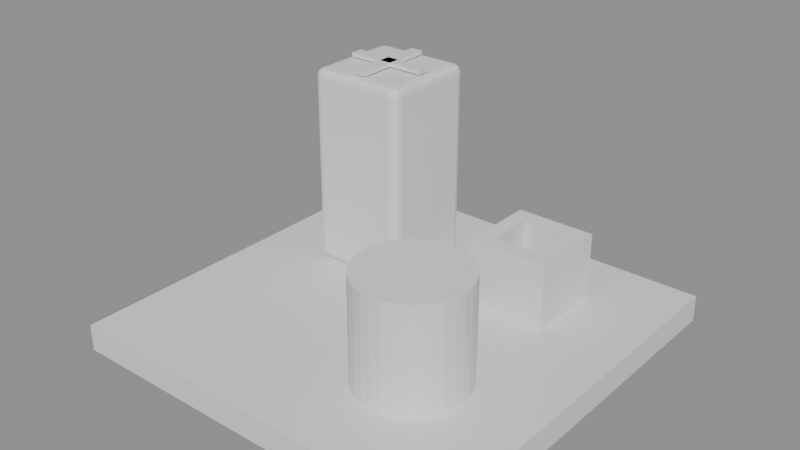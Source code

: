 # Source: escena.blend  (saved by Blender 5.2.45; exported with 4.5.12 LTS)
import bpy
from mathutils import Matrix  # noqa: F401  (used for matrix-valued properties, if any)

bpy.ops.wm.read_factory_settings(use_empty=True)
scene = bpy.context.scene
scene.name = 'Scene'

# ---- materials (node trees are filled in below, after node groups)
mat_losa = bpy.data.materials.new('losa')
mat_losa.diffuse_color = (0.58, 0.67, 0.8, 1.0)
mat_azul = bpy.data.materials.new('azul')
mat_azul.diffuse_color = (0.1, 0.27, 0.86, 1.0)
mat_naranja = bpy.data.materials.new('naranja')
mat_naranja.diffuse_color = (0.89, 0.38, 0.03, 1.0)
mat_verde = bpy.data.materials.new('verde')
mat_verde.diffuse_color = (0.09, 0.56, 0.31, 1.0)
mat_x = bpy.data.materials.new('x')
mat_x.diffuse_color = (1.0, 1.0, 1.0, 1.0)
mat_aspas = bpy.data.materials.new('aspas')
mat_aspas.diffuse_color = (0.02, 0.02, 0.03, 1.0)

# ---- material node trees
mat_losa.use_nodes = True; mat_losa.node_tree.nodes.clear()
_N = mat_losa.node_tree.nodes; _L = mat_losa.node_tree.links
n0 = _N.new('ShaderNodeBsdfPrincipled'); n0.name = 'Principled BSDF'; n0.location = (-200, 100)
n0.inputs[10].default_value = 0.005
n1 = _N.new('ShaderNodeOutputMaterial'); n1.name = 'Material Output'; n1.location = (200, 100)
_L.new(n0.outputs[0], n1.inputs[0])
n1.is_active_output = True
mat_azul.use_nodes = True; mat_azul.node_tree.nodes.clear()
_N = mat_azul.node_tree.nodes; _L = mat_azul.node_tree.links
n0 = _N.new('ShaderNodeBsdfPrincipled'); n0.name = 'Principled BSDF'; n0.location = (-200, 100)
n0.inputs[10].default_value = 0.005
n1 = _N.new('ShaderNodeOutputMaterial'); n1.name = 'Material Output'; n1.location = (200, 100)
_L.new(n0.outputs[0], n1.inputs[0])
n1.is_active_output = True
mat_naranja.use_nodes = True; mat_naranja.node_tree.nodes.clear()
_N = mat_naranja.node_tree.nodes; _L = mat_naranja.node_tree.links
n0 = _N.new('ShaderNodeBsdfPrincipled'); n0.name = 'Principled BSDF'; n0.location = (-200, 100)
n0.inputs[10].default_value = 0.005
n1 = _N.new('ShaderNodeOutputMaterial'); n1.name = 'Material Output'; n1.location = (200, 100)
_L.new(n0.outputs[0], n1.inputs[0])
n1.is_active_output = True
mat_verde.use_nodes = True; mat_verde.node_tree.nodes.clear()
_N = mat_verde.node_tree.nodes; _L = mat_verde.node_tree.links
n0 = _N.new('ShaderNodeBsdfPrincipled'); n0.name = 'Principled BSDF'; n0.location = (-200, 100)
n0.inputs[10].default_value = 0.005
n1 = _N.new('ShaderNodeOutputMaterial'); n1.name = 'Material Output'; n1.location = (200, 100)
_L.new(n0.outputs[0], n1.inputs[0])
n1.is_active_output = True
mat_x.use_nodes = True; mat_x.node_tree.nodes.clear()
_N = mat_x.node_tree.nodes; _L = mat_x.node_tree.links
n0 = _N.new('ShaderNodeBsdfPrincipled'); n0.name = 'Principled BSDF'; n0.location = (-200, 100)
n0.inputs[10].default_value = 0.005
n1 = _N.new('ShaderNodeOutputMaterial'); n1.name = 'Material Output'; n1.location = (200, 100)
_L.new(n0.outputs[0], n1.inputs[0])
n1.is_active_output = True
mat_aspas.use_nodes = True; mat_aspas.node_tree.nodes.clear()
_N = mat_aspas.node_tree.nodes; _L = mat_aspas.node_tree.links
n0 = _N.new('ShaderNodeBsdfPrincipled'); n0.name = 'Principled BSDF'; n0.location = (-200, 100)
n0.inputs[10].default_value = 0.005
n1 = _N.new('ShaderNodeOutputMaterial'); n1.name = 'Material Output'; n1.location = (200, 100)
_L.new(n0.outputs[0], n1.inputs[0])
n1.is_active_output = True

# ---- meshes
me_cube = bpy.data.meshes.new('Cube')
me_cube.from_pydata([(-3.0, -3.0, -0.2), (-3.0, -3.0, 0.2), (-3.0, 3.0, -0.2), (-3.0, 3.0, 0.2), (3.0, -3.0, -0.2), (3.0, -3.0, 0.2), (3.0, 3.0, -0.2), (3.0, 3.0, 0.2)], [], [(0, 1, 3, 2), (2, 3, 7, 6), (6, 7, 5, 4), (4, 5, 1, 0), (2, 6, 4, 0), (7, 3, 1, 5)])
_uv = me_cube.uv_layers.new(name='UVMap')
_uv.uv.foreach_set('vector', [0.375, 0.0, 0.625, 0.0, 0.625, 0.25, 0.375, 0.25, 0.375, 0.25, 0.625, 0.25, 0.625, 0.5, 0.375, 0.5, 0.375, 0.5, 0.625, 0.5, 0.625, 0.75, 0.375, 0.75, 0.375, 0.75, 0.625, 0.75, 0.625, 1.0, 0.375, 1.0, 0.125, 0.5, 0.375, 0.5, 0.375, 0.75, 0.125, 0.75, 0.625, 0.5, 0.875, 0.5, 0.875, 0.75, 0.625, 0.75])
me_cube.materials.append(mat_losa)
me_cube.update()
me_cube_001 = bpy.data.meshes.new('Cube.001')
me_cube_001.from_pydata([(-0.75, -0.75, -1.5), (-0.75, -0.75, 1.5), (-0.75, 0.75, -1.5), (-0.75, 0.75, 1.5), (0.75, -0.75, -1.5), (0.75, -0.75, 1.5), (0.75, 0.75, -1.5), (0.75, 0.75, 1.5)], [], [(0, 1, 3, 2), (2, 3, 7, 6), (6, 7, 5, 4), (4, 5, 1, 0), (2, 6, 4, 0), (7, 3, 1, 5)])
_uv = me_cube_001.uv_layers.new(name='UVMap')
_uv.uv.foreach_set('vector', [0.375, 0.0, 0.625, 0.0, 0.625, 0.25, 0.375, 0.25, 0.375, 0.25, 0.625, 0.25, 0.625, 0.5, 0.375, 0.5, 0.375, 0.5, 0.625, 0.5, 0.625, 0.75, 0.375, 0.75, 0.375, 0.75, 0.625, 0.75, 0.625, 1.0, 0.375, 1.0, 0.125, 0.5, 0.375, 0.5, 0.375, 0.75, 0.125, 0.75, 0.625, 0.5, 0.875, 0.5, 0.875, 0.75, 0.625, 0.75])
me_cube_001.materials.append(mat_azul)
me_cube_001.update()
me_cylinder = bpy.data.meshes.new('Cylinder')
me_cylinder.from_pydata([(0.0, 0.8, -0.8), (0.0, 0.8, 0.8), (0.1561, 0.7846, -0.8), (0.1561, 0.7846, 0.8), (0.3061, 0.7391, -0.8), (0.3061, 0.7391, 0.8), (0.4445, 0.6652, -0.8), (0.4445, 0.6652, 0.8), (0.5657, 0.5657, -0.8), (0.5657, 0.5657, 0.8), (0.6652, 0.4445, -0.8), (0.6652, 0.4445, 0.8), (0.7391, 0.3061, -0.8), (0.7391, 0.3061, 0.8), (0.7846, 0.1561, -0.8), (0.7846, 0.1561, 0.8), (0.8, 0.0, -0.8), (0.8, 0.0, 0.8), (0.7846, -0.1561, -0.8), (0.7846, -0.1561, 0.8), (0.7391, -0.3061, -0.8), (0.7391, -0.3061, 0.8), (0.6652, -0.4445, -0.8), (0.6652, -0.4445, 0.8), (0.5657, -0.5657, -0.8), (0.5657, -0.5657, 0.8), (0.4445, -0.6652, -0.8), (0.4445, -0.6652, 0.8), (0.3061, -0.7391, -0.8), (0.3061, -0.7391, 0.8), (0.1561, -0.7846, -0.8), (0.1561, -0.7846, 0.8), (0.0, -0.8, -0.8), (0.0, -0.8, 0.8), (-0.1561, -0.7846, -0.8), (-0.1561, -0.7846, 0.8), (-0.3061, -0.7391, -0.8), (-0.3061, -0.7391, 0.8), (-0.4445, -0.6652, -0.8), (-0.4445, -0.6652, 0.8), (-0.5657, -0.5657, -0.8), (-0.5657, -0.5657, 0.8), (-0.6652, -0.4445, -0.8), (-0.6652, -0.4445, 0.8), (-0.7391, -0.3061, -0.8), (-0.7391, -0.3061, 0.8), (-0.7846, -0.1561, -0.8), (-0.7846, -0.1561, 0.8), (-0.8, 0.0, -0.8), (-0.8, 0.0, 0.8), (-0.7846, 0.1561, -0.8), (-0.7846, 0.1561, 0.8), (-0.7391, 0.3061, -0.8), (-0.7391, 0.3061, 0.8), (-0.6652, 0.4445, -0.8), (-0.6652, 0.4445, 0.8), (-0.5657, 0.5657, -0.8), (-0.5657, 0.5657, 0.8), (-0.4445, 0.6652, -0.8), (-0.4445, 0.6652, 0.8), (-0.3061, 0.7391, -0.8), (-0.3061, 0.7391, 0.8), (-0.1561, 0.7846, -0.8), (-0.1561, 0.7846, 0.8)], [], [(0, 1, 3, 2), (2, 3, 5, 4), (4, 5, 7, 6), (6, 7, 9, 8), (8, 9, 11, 10), (10, 11, 13, 12), (12, 13, 15, 14), (14, 15, 17, 16), (16, 17, 19, 18), (18, 19, 21, 20), (20, 21, 23, 22), (22, 23, 25, 24), (24, 25, 27, 26), (26, 27, 29, 28), (28, 29, 31, 30), (30, 31, 33, 32), (32, 33, 35, 34), (34, 35, 37, 36), (36, 37, 39, 38), (38, 39, 41, 40), (40, 41, 43, 42), (42, 43, 45, 44), (44, 45, 47, 46), (46, 47, 49, 48), (48, 49, 51, 50), (50, 51, 53, 52), (52, 53, 55, 54), (54, 55, 57, 56), (56, 57, 59, 58), (58, 59, 61, 60), (3, 1, 63, 61, 59, 57, 55, 53, 51, 49, 47, 45, 43, 41, 39, 37, 35, 33, 31, 29, 27, 25, 23, 21, 19, 17, 15, 13, 11, 9, 7, 5), (60, 61, 63, 62), (62, 63, 1, 0), (0, 2, 4, 6, 8, 10, 12, 14, 16, 18, 20, 22, 24, 26, 28, 30, 32, 34, 36, 38, 40, 42, 44, 46, 48, 50, 52, 54, 56, 58, 60, 62)])
_uv = me_cylinder.uv_layers.new(name='UVMap')
_uv.uv.foreach_set('vector', [1.0, 0.5, 1.0, 1.0, 0.9688, 1.0, 0.9688, 0.5, 0.9688, 0.5, 0.9688, 1.0, 0.9375, 1.0, 0.9375, 0.5, 0.9375, 0.5, 0.9375, 1.0, 0.9062, 1.0, 0.9062, 0.5, 0.9062, 0.5, 0.9062, 1.0, 0.875, 1.0, 0.875, 0.5, 0.875, 0.5, 0.875, 1.0, 0.8438, 1.0, 0.8438, 0.5, 0.8438, 0.5, 0.8438, 1.0, 0.8125, 1.0, 0.8125, 0.5, 0.8125, 0.5, 0.8125, 1.0, 0.7812, 1.0, 0.7812, 0.5, 0.7812, 0.5, 0.7812, 1.0, 0.75, 1.0, 0.75, 0.5, 0.75, 0.5, 0.75, 1.0, 0.7188, 1.0, 0.7188, 0.5, 0.7188, 0.5, 0.7188, 1.0, 0.6875, 1.0, 0.6875, 0.5, 0.6875, 0.5, 0.6875, 1.0, 0.6562, 1.0, 0.6562, 0.5, 0.6562, 0.5, 0.6562, 1.0, 0.625, 1.0, 0.625, 0.5, 0.625, 0.5, 0.625, 1.0, 0.5938, 1.0, 0.5938, 0.5, 0.5938, 0.5, 0.5938, 1.0, 0.5625, 1.0, 0.5625, 0.5, 0.5625, 0.5, 0.5625, 1.0, 0.5312, 1.0, 0.5312, 0.5, 0.5312, 0.5, 0.5312, 1.0, 0.5, 1.0, 0.5, 0.5, 0.5, 0.5, 0.5, 1.0, 0.4688, 1.0, 0.4688, 0.5, 0.4688, 0.5, 0.4688, 1.0, 0.4375, 1.0, 0.4375, 0.5, 0.4375, 0.5, 0.4375, 1.0, 0.4062, 1.0, 0.4062, 0.5, 0.4062, 0.5, 0.4062, 1.0, 0.375, 1.0, 0.375, 0.5, 0.375, 0.5, 0.375, 1.0, 0.3438, 1.0, 0.3438, 0.5, 0.3438, 0.5, 0.3438, 1.0, 0.3125, 1.0, 0.3125, 0.5, 0.3125, 0.5, 0.3125, 1.0, 0.2812, 1.0, 0.2812, 0.5, 0.2812, 0.5, 0.2812, 1.0, 0.25, 1.0, 0.25, 0.5, 0.25, 0.5, 0.25, 1.0, 0.2188, 1.0, 0.2188, 0.5, 0.2188, 0.5, 0.2188, 1.0, 0.1875, 1.0, 0.1875, 0.5, 0.1875, 0.5, 0.1875, 1.0, 0.1562, 1.0, 0.1562, 0.5, 0.1562, 0.5, 0.1562, 1.0, 0.125, 1.0, 0.125, 0.5, 0.125, 0.5, 0.125, 1.0, 0.09375, 1.0, 0.09375, 0.5, 0.09375, 0.5, 0.09375, 1.0, 0.0625, 1.0, 0.0625, 0.5, 0.2968, 0.4854, 0.25, 0.49, 0.2032, 0.4854, 0.1582, 0.4717, 0.1167, 0.4496, 0.08029, 0.4197, 0.05045, 0.3833, 0.02827, 0.3418, 0.01461, 0.2968, 0.01, 0.25, 0.01461, 0.2032, 0.02827, 0.1582, 0.05045, 0.1167, 0.08029, 0.08029, 0.1167, 0.05045, 0.1582, 0.02827, 0.2032, 0.01461, 0.25, 0.01, 0.2968, 0.01461, 0.3418, 0.02827, 0.3833, 0.05045, 0.4197, 0.08029, 0.4496, 0.1167, 0.4717, 0.1582, 0.4854, 0.2032, 0.49, 0.25, 0.4854, 0.2968, 0.4717, 0.3418, 0.4496, 0.3833, 0.4197, 0.4197, 0.3833, 0.4496, 0.3418, 0.4717, 0.0625, 0.5, 0.0625, 1.0, 0.03125, 1.0, 0.03125, 0.5, 0.03125, 0.5, 0.03125, 1.0, 0.0, 1.0, 0.0, 0.5, 0.75, 0.49, 0.7968, 0.4854, 0.8418, 0.4717, 0.8833, 0.4496, 0.9197, 0.4197, 0.9496, 0.3833, 0.9717, 0.3418, 0.9854, 0.2968, 0.99, 0.25, 0.9854, 0.2032, 0.9717, 0.1582, 0.9496, 0.1167, 0.9197, 0.08029, 0.8833, 0.05045, 0.8418, 0.02827, 0.7968, 0.01461, 0.75, 0.01, 0.7032, 0.01461, 0.6582, 0.02827, 0.6167, 0.05045, 0.5803, 0.08029, 0.5504, 0.1167, 0.5283, 0.1582, 0.5146, 0.2032, 0.51, 0.25, 0.5146, 0.2968, 0.5283, 0.3418, 0.5504, 0.3833, 0.5803, 0.4197, 0.6167, 0.4496, 0.6582, 0.4717, 0.7032, 0.4854])
me_cylinder.materials.append(mat_naranja)
me_cylinder.update()
me_cube_002 = bpy.data.meshes.new('Cube.002')
me_cube_002.from_pydata([(-0.6, -0.6, -0.5), (-0.6, -0.6, 0.5), (-0.6, 0.6, -0.5), (-0.6, 0.6, 0.5), (0.6, -0.6, -0.5), (0.6, -0.6, 0.5), (0.6, 0.6, -0.5), (0.6, 0.6, 0.5)], [], [(0, 1, 3, 2), (2, 3, 7, 6), (6, 7, 5, 4), (4, 5, 1, 0), (2, 6, 4, 0), (7, 3, 1, 5)])
_uv = me_cube_002.uv_layers.new(name='UVMap')
_uv.uv.foreach_set('vector', [0.375, 0.0, 0.625, 0.0, 0.625, 0.25, 0.375, 0.25, 0.375, 0.25, 0.625, 0.25, 0.625, 0.5, 0.375, 0.5, 0.375, 0.5, 0.625, 0.5, 0.625, 0.75, 0.375, 0.75, 0.375, 0.75, 0.625, 0.75, 0.625, 1.0, 0.375, 1.0, 0.125, 0.5, 0.375, 0.5, 0.375, 0.75, 0.125, 0.75, 0.625, 0.5, 0.875, 0.5, 0.875, 0.75, 0.625, 0.75])
me_cube_002.materials.append(mat_verde)
me_cube_002.update()
me_cube_003 = bpy.data.meshes.new('Cube.003')
me_cube_003.from_pydata([(-0.35, -0.35, -0.5), (-0.35, -0.35, 0.5), (-0.35, 0.35, -0.5), (-0.35, 0.35, 0.5), (0.35, -0.35, -0.5), (0.35, -0.35, 0.5), (0.35, 0.35, -0.5), (0.35, 0.35, 0.5)], [], [(0, 1, 3, 2), (2, 3, 7, 6), (6, 7, 5, 4), (4, 5, 1, 0), (2, 6, 4, 0), (7, 3, 1, 5)])
_uv = me_cube_003.uv_layers.new(name='UVMap')
_uv.uv.foreach_set('vector', [0.375, 0.0, 0.625, 0.0, 0.625, 0.25, 0.375, 0.25, 0.375, 0.25, 0.625, 0.25, 0.625, 0.5, 0.375, 0.5, 0.375, 0.5, 0.625, 0.5, 0.625, 0.75, 0.375, 0.75, 0.375, 0.75, 0.625, 0.75, 0.625, 1.0, 0.375, 1.0, 0.125, 0.5, 0.375, 0.5, 0.375, 0.75, 0.125, 0.75, 0.625, 0.5, 0.875, 0.5, 0.875, 0.75, 0.625, 0.75])
me_cube_003.materials.append(mat_x)
me_cube_003.update()
me_cube_004 = bpy.data.meshes.new('Cube.004')
me_cube_004.from_pydata([(-0.62, -0.09, -0.03), (-0.62, -0.09, 0.03), (-0.62, 0.09, -0.03), (-0.62, 0.09, 0.03), (0.62, -0.09, -0.03), (0.62, -0.09, 0.03), (0.62, 0.09, -0.03), (0.62, 0.09, 0.03), (0.09, -0.62, -0.03), (0.09, -0.62, 0.03), (-0.09, -0.62, -0.03), (-0.09, -0.62, 0.03), (0.09, 0.62, -0.03), (0.09, 0.62, 0.03), (-0.09, 0.62, -0.03), (-0.09, 0.62, 0.03)], [], [(0, 1, 3, 2), (2, 3, 7, 6), (6, 7, 5, 4), (4, 5, 1, 0), (2, 6, 4, 0), (7, 3, 1, 5), (8, 9, 11, 10), (10, 11, 15, 14), (14, 15, 13, 12), (12, 13, 9, 8), (10, 14, 12, 8), (15, 11, 9, 13)])
_uv = me_cube_004.uv_layers.new(name='UVMap')
_uv.uv.foreach_set('vector', [0.375, 0.0, 0.625, 0.0, 0.625, 0.25, 0.375, 0.25, 0.375, 0.25, 0.625, 0.25, 0.625, 0.5, 0.375, 0.5, 0.375, 0.5, 0.625, 0.5, 0.625, 0.75, 0.375, 0.75, 0.375, 0.75, 0.625, 0.75, 0.625, 1.0, 0.375, 1.0, 0.125, 0.5, 0.375, 0.5, 0.375, 0.75, 0.125, 0.75, 0.625, 0.5, 0.875, 0.5, 0.875, 0.75, 0.625, 0.75, 0.375, 0.0, 0.625, 0.0, 0.625, 0.25, 0.375, 0.25, 0.375, 0.25, 0.625, 0.25, 0.625, 0.5, 0.375, 0.5, 0.375, 0.5, 0.625, 0.5, 0.625, 0.75, 0.375, 0.75, 0.375, 0.75, 0.625, 0.75, 0.625, 1.0, 0.375, 1.0, 0.125, 0.5, 0.375, 0.5, 0.375, 0.75, 0.125, 0.75, 0.625, 0.5, 0.875, 0.5, 0.875, 0.75, 0.625, 0.75])
me_cube_004.materials.append(mat_aspas)
me_cube_004.update()

# ---- objects
ob_losa = bpy.data.objects.new('losa', me_cube)
ob_torre = bpy.data.objects.new('torre', me_cube_001)
ob_tanque = bpy.data.objects.new('tanque', me_cylinder)
ob_caja = bpy.data.objects.new('caja', me_cube_002)
ob_hueco = bpy.data.objects.new('hueco', me_cube_003)
ob_ventilador = bpy.data.objects.new('ventilador', me_cube_004)

# ---- transforms, parenting, visibility, modifiers, constraints
ob_losa.location = (0.0, 0.0, 0.2)
ob_torre.location = (-1.2, 1.2, 1.9)
_m = ob_torre.modifiers.new('bisel', 'BEVEL')
_m.width = 0.12
_m.width_pct = 0.12
_m.segments = 3
ob_tanque.location = (1.2, -1.2, 1.2)
ob_caja.location = (1.2, 1.4, 0.9)
_m = ob_caja.modifiers.new('hueco', 'BOOLEAN')
_m.object = ob_hueco
ob_hueco.location = (1.2, 1.4, 1.3)
ob_hueco.hide_render = True
ob_hueco.display_type = 'WIRE'
ob_ventilador.location = (-1.2, 1.2, 3.45)

# ---- collection membership
scene.collection.objects.link(ob_losa)
scene.collection.objects.link(ob_torre)
scene.collection.objects.link(ob_tanque)
scene.collection.objects.link(ob_caja)
scene.collection.objects.link(ob_hueco)
scene.collection.objects.link(ob_ventilador)

# ---- scene / render settings (as saved in the file)
scene.frame_start = 1; scene.frame_end = 48; scene.frame_set(1)
scene.render.engine = 'BLENDER_EEVEE_NEXT'
scene.render.bake_bias = 0.0
scene.render.bake_samples = 0
scene.render.compositor_device = 'GPU'
scene.eevee.use_volume_custom_range = False
scene.eevee.fast_gi_thickness_near = 0.1
scene.eevee.fast_gi_thickness_far = 0.0
scene.eevee.ray_tracing_options.screen_trace_thickness = 0.1
bpy.context.view_layer.update()

# ---- added for rendering (the .blend has no active camera and no usable light): camera, sun + grey world if the file has none
cam_auto = bpy.data.cameras.new('AutoCamera')
cam_auto.lens = 50.0
cam_auto.sensor_width = 36.0
cam_auto.clip_end = 1000.0
ob_auto_camera = bpy.data.objects.new('AutoCamera', cam_auto)
scene.collection.objects.link(ob_auto_camera)
ob_auto_camera.location = (8.48539, -10.1825, 8.52832)
ob_auto_camera.rotation_euler = (1.09748, -7.21219e-08, 0.694738)
scene.camera = ob_auto_camera
light_auto_sun = bpy.data.lights.new('AutoSun', 'SUN')
light_auto_sun.energy = 3.0
light_auto_sun.angle = 0.0523599
ob_auto_sun = bpy.data.objects.new('AutoSun', light_auto_sun)
scene.collection.objects.link(ob_auto_sun)
ob_auto_sun.rotation_euler = (0.872665, 0.174533, 0.523599)
if scene.world is None:
    world_auto = bpy.data.worlds.new('AutoWorld')
    world_auto.color = (0.3, 0.3, 0.3)
    scene.world = world_auto
bpy.context.view_layer.update()

